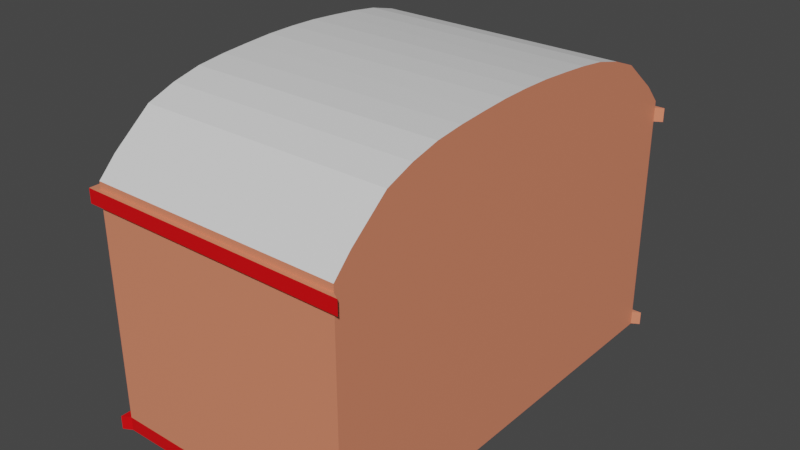 # Source: DualityConcert_Hall.blend  (saved by Blender 3.5.10; exported with 4.5.12 LTS)
import bpy
from mathutils import Matrix  # noqa: F401  (used for matrix-valued properties, if any)

bpy.ops.wm.read_factory_settings(use_empty=True)
scene = bpy.context.scene
scene.name = 'Scene'

# ---- collections
col_collection = bpy.data.collections.new('Collection'); scene.collection.children.link(col_collection)

# ---- materials (node trees are filled in below, after node groups)
mat_wall = bpy.data.materials.new('Wall')
mat_wall.alpha_threshold = 0.0
mat_wall.use_transparent_shadow = False
mat_wall.roughness = 0.5
mat_wall.line_color = (0.0, 0.0, 0.0, 1.0)
mat_beams = bpy.data.materials.new('Beams')
mat_beams.use_transparent_shadow = False
mat_front = bpy.data.materials.new('Front')
mat_front.use_transparent_shadow = False
mat_upperfront = bpy.data.materials.new('UpperFront')
mat_upperfront.use_transparent_shadow = False
mat_roof = bpy.data.materials.new('Roof')
mat_roof.use_transparent_shadow = False

# ---- material node trees
mat_wall.use_nodes = True; mat_wall.node_tree.nodes.clear()
_N = mat_wall.node_tree.nodes; _L = mat_wall.node_tree.links
n0 = _N.new('ShaderNodeOutputMaterial'); n0.name = 'Material Output'; n0.location = (300, 300)
n1 = _N.new('ShaderNodeBsdfPrincipled'); n1.name = 'Principled BSDF'; n1.location = (10, 300)
n1.distribution = 'GGX'
n1.subsurface_method = 'RANDOM_WALK_SKIN'
n1.inputs[0].default_value = (0.8, 0.2483, 0.1393, 1.0)
n1.inputs[3].default_value = 1.45
n1.inputs[27].default_value = (0.0, 0.0, 0.0, 1.0)
n1.inputs[28].default_value = 1.0
_L.new(n1.outputs[0], n0.inputs[0])
n0.is_active_output = True
mat_beams.use_nodes = True; mat_beams.node_tree.nodes.clear()
_N = mat_beams.node_tree.nodes; _L = mat_beams.node_tree.links
n0 = _N.new('ShaderNodeBsdfPrincipled'); n0.name = 'Principled BSDF'; n0.location = (10, 300)
n0.distribution = 'GGX'
n0.subsurface_method = 'RANDOM_WALK_SKIN'
n0.inputs[0].default_value = (0.8, 0.0, 0.002543, 1.0)
n0.inputs[3].default_value = 1.45
n0.inputs[27].default_value = (0.0, 0.0, 0.0, 1.0)
n0.inputs[28].default_value = 1.0
n1 = _N.new('ShaderNodeOutputMaterial'); n1.name = 'Material Output'; n1.location = (300, 300)
_L.new(n0.outputs[0], n1.inputs[0])
n1.is_active_output = True
mat_front.use_nodes = True; mat_front.node_tree.nodes.clear()
_N = mat_front.node_tree.nodes; _L = mat_front.node_tree.links
n0 = _N.new('ShaderNodeBsdfPrincipled'); n0.name = 'Principled BSDF'; n0.location = (10, 300)
n0.distribution = 'GGX'
n0.subsurface_method = 'RANDOM_WALK_SKIN'
n0.inputs[3].default_value = 1.45
n0.inputs[27].default_value = (0.0, 0.0, 0.0, 1.0)
n0.inputs[28].default_value = 1.0
n1 = _N.new('ShaderNodeOutputMaterial'); n1.name = 'Material Output'; n1.location = (300, 300)
_L.new(n0.outputs[0], n1.inputs[0])
n1.is_active_output = True
mat_upperfront.use_nodes = True; mat_upperfront.node_tree.nodes.clear()
_N = mat_upperfront.node_tree.nodes; _L = mat_upperfront.node_tree.links
n0 = _N.new('ShaderNodeBsdfPrincipled'); n0.name = 'Principled BSDF'; n0.location = (10, 300)
n0.distribution = 'GGX'
n0.subsurface_method = 'RANDOM_WALK_SKIN'
n0.inputs[0].default_value = (0.249, 0.8, 0.08554, 1.0)
n0.inputs[3].default_value = 1.45
n0.inputs[27].default_value = (0.0, 0.0, 0.0, 1.0)
n0.inputs[28].default_value = 1.0
n1 = _N.new('ShaderNodeOutputMaterial'); n1.name = 'Material Output'; n1.location = (300, 300)
_L.new(n0.outputs[0], n1.inputs[0])
n1.is_active_output = True
mat_roof.use_nodes = True; mat_roof.node_tree.nodes.clear()
_N = mat_roof.node_tree.nodes; _L = mat_roof.node_tree.links
n0 = _N.new('ShaderNodeBsdfPrincipled'); n0.name = 'Principled BSDF'; n0.location = (10, 300)
n0.distribution = 'GGX'
n0.subsurface_method = 'RANDOM_WALK_SKIN'
n0.inputs[3].default_value = 1.45
n0.inputs[27].default_value = (0.0, 0.0, 0.0, 1.0)
n0.inputs[28].default_value = 1.0
n1 = _N.new('ShaderNodeOutputMaterial'); n1.name = 'Material Output'; n1.location = (300, 300)
_L.new(n0.outputs[0], n1.inputs[0])
n1.is_active_output = True

# ---- world
world_world = bpy.data.worlds.new('World'); scene.world = world_world
world_world.use_nodes = True; world_world.node_tree.nodes.clear()
_N = world_world.node_tree.nodes; _L = world_world.node_tree.links
n0 = _N.new('ShaderNodeOutputWorld'); n0.name = 'World Output'; n0.location = (300, 300)
n1 = _N.new('ShaderNodeBackground'); n1.name = 'Background'; n1.location = (10, 300)
n1.inputs[0].default_value = (0.05088, 0.05088, 0.05088, 1.0)
_L.new(n1.outputs[0], n0.inputs[0])
n0.is_active_output = True
world_world.color = (0.05088, 0.05088, 0.05088)
world_world.use_sun_shadow = False
world_world.sun_shadow_jitter_overblur = 0.0

# ---- meshes
me_cube = bpy.data.meshes.new('Cube')
me_cube.from_pydata([(2.0, 3.5, 3.704), (2.0, 3.5, -0.06057), (2.0, -3.5, 3.704), (2.0, -3.5, -0.06057), (-2.0, 3.5, 3.704), (-2.0, 3.5, -0.06057), (-2.0, -3.5, 3.704), (-2.0, -3.5, -0.06057), (-2.0, 0.0, -0.06057), (2.0, 0.0, 3.704), (-2.0, 0.0, 3.704), (2.0, 0.0, -0.06057), (-2.0, 1.75, 3.704), (2.0, 1.75, -0.06057), (-2.0, 1.75, -0.06057), (2.0, 1.75, 3.704), (-2.0, -1.75, -0.06057), (2.0, -1.75, 3.704), (-2.0, -1.75, 3.704), (2.0, -1.75, -0.06057), (-2.0, 0.875, -0.06057), (2.0, 0.875, 3.704), (-2.0, 0.875, 3.704), (2.0, 0.875, -0.06057), (-2.0, -0.875, 3.704), (2.0, -0.875, -0.06057), (-2.0, -0.875, -0.06057), (2.0, -0.875, 3.704), (-2.0, -2.625, -0.06057), (2.0, -2.625, 3.704), (-2.0, -2.625, 3.704), (2.0, -2.625, -0.06057), (-2.0, 2.625, 3.704), (2.0, 2.625, -0.06057), (-2.0, 2.625, -0.06057), (2.0, 2.625, 3.704), (-2.0, 2.188, -0.06057), (2.0, 2.188, 3.704), (-2.0, 2.188, 3.704), (2.0, 2.188, -0.06057), (-2.0, 1.312, 3.704), (2.0, 1.312, -0.06057), (-2.0, 1.312, -0.06057), (2.0, 1.312, 3.704), (2.0, 3.5, 1.821), (-2.0, -3.5, 1.821), (2.0, -3.5, 1.821), (-2.0, 3.5, 1.821), (2.0, 0.0, 1.821), (-2.0, 0.0, 1.821), (2.0, 1.75, 1.821), (-2.0, 1.75, 1.821), (-2.0, -1.75, 1.821), (2.0, -1.75, 1.821), (-2.0, 0.875, 1.821), (2.0, 0.875, 1.821), (2.0, -0.875, 1.821), (-2.0, -0.875, 1.821), (-2.0, -2.625, 1.821), (2.0, -2.625, 1.821), (2.0, 2.625, 1.821), (-2.0, 2.625, 1.821), (-2.0, 2.188, 1.821), (2.0, 2.188, 1.821), (2.0, 1.312, 1.821), (-2.0, 1.312, 1.821), (-2.0, 0.4375, -0.06057), (2.0, 0.4375, 3.704), (-2.0, 0.4375, 3.704), (2.0, 0.4375, -0.06057), (-2.0, 0.4375, 1.821), (2.0, 0.4375, 1.821), (-2.0, -0.4375, 3.704), (2.0, -0.4375, -0.06057), (-2.0, -0.4375, -0.06057), (2.0, -0.4375, 3.704), (2.0, -0.4375, 1.821), (-2.0, -0.4375, 1.821), (-2.0, -1.312, -0.06057), (2.0, -1.312, 3.704), (-2.0, -1.312, 3.704), (2.0, -1.312, -0.06057), (-2.0, -1.312, 1.821), (2.0, -1.312, 1.821), (-2.0, -2.188, 3.704), (2.0, -2.188, -0.06057), (-2.0, -2.188, -0.06057), (2.0, -2.188, 3.704), (2.0, -2.188, 1.821), (-2.0, -2.188, 1.821), (-2.0, -3.5, 3.486), (2.0, 3.5, 3.486), (2.0, -3.5, 3.486), (-2.0, 3.5, 3.486), (2.0, 0.0, 3.486), (-2.0, 0.0, 3.486), (2.0, 1.75, 3.486), (-2.0, 1.75, 3.486), (-2.0, -1.75, 3.486), (2.0, -1.75, 3.486), (-2.0, 0.875, 3.486), (2.0, 0.875, 3.486), (2.0, -0.875, 3.486), (-2.0, -0.875, 3.486), (-2.0, -2.625, 3.486), (2.0, -2.625, 3.486), (2.0, 2.625, 3.486), (-2.0, 2.625, 3.486), (-2.0, 2.188, 3.486), (2.0, 2.188, 3.486), (2.0, 1.312, 3.486), (-2.0, 1.312, 3.486), (-2.0, 0.4375, 3.486), (2.0, 0.4375, 3.486), (2.0, -0.4375, 3.486), (-2.0, -0.4375, 3.486), (-2.0, -1.312, 3.486), (2.0, -1.312, 3.486), (2.0, -2.188, 3.486), (-2.0, -2.188, 3.486), (2.0, 3.5, 0.1564), (2.0, -3.5, 0.1564), (-2.0, 3.5, 0.1564), (2.0, 0.0, 0.1564), (-2.0, 0.0, 0.1564), (2.0, 1.75, 0.1564), (-2.0, 1.75, 0.1564), (-2.0, -1.75, 0.1564), (2.0, -1.75, 0.1564), (-2.0, 0.875, 0.1564), (2.0, 0.875, 0.1564), (2.0, -0.875, 0.1564), (-2.0, -0.875, 0.1564), (-2.0, -2.625, 0.1564), (2.0, -2.625, 0.1564), (2.0, 2.625, 0.1564), (-2.0, 2.625, 0.1564), (-2.0, 2.188, 0.1564), (2.0, 2.188, 0.1564), (2.0, 1.312, 0.1564), (-2.0, 1.312, 0.1564), (-2.0, -3.5, 0.1564), (2.0, 0.4375, 0.1564), (-2.0, 0.4375, 0.1564), (-2.0, -0.4375, 0.1564), (2.0, -0.4375, 0.1564), (2.0, -1.312, 0.1564), (-2.0, -1.312, 0.1564), (-2.0, -2.188, 0.1564), (2.0, -2.188, 0.1564), (-2.0, 3.337, 3.704), (2.0, 3.337, -0.06057), (-2.0, 3.337, -0.06057), (2.0, 3.337, 3.704), (2.0, 3.337, 1.821), (-2.0, 3.337, 1.821), (2.0, 3.337, 3.486), (-2.0, 3.337, 3.486), (-2.0, 3.337, 0.1564), (2.0, 3.337, 0.1564), (-2.0, -3.325, -0.06057), (2.0, -3.325, 3.704), (-2.0, -3.325, 3.704), (2.0, -3.325, -0.06057), (-2.0, -3.325, 1.821), (2.0, -3.325, 1.821), (-2.0, -3.325, 3.486), (2.0, -3.325, 3.486), (2.0, -3.325, 0.1564), (-2.0, -3.325, 0.1564), (2.0, -3.5, 3.81), (-2.0, -3.5, 3.81), (2.0, -3.218, 4.104), (-2.0, 3.23, 4.104), (-2.0, 3.5, 3.81), (2.0, 3.5, 3.81), (2.0, 0.4375, 4.99), (2.0, 0.0, 4.998), (-2.0, -0.4375, 4.99), (-2.0, 0.0, 4.998), (-2.0, 1.312, 4.927), (-2.0, 1.75, 4.872), (2.0, 2.188, 4.762), (2.0, 1.75, 4.872), (2.0, -1.312, 4.927), (2.0, -1.75, 4.872), (-2.0, -2.188, 4.762), (-2.0, -1.75, 4.872), (2.0, 1.312, 4.927), (2.0, 0.875, 4.962), (-2.0, 0.4375, 4.99), (-2.0, 0.875, 4.962), (-2.0, -1.312, 4.927), (-2.0, -0.875, 4.962), (2.0, -0.4375, 4.99), (2.0, -0.875, 4.962), (2.0, -2.188, 4.762), (2.0, -2.625, 4.596), (-2.0, -3.218, 4.104), (-2.0, -2.625, 4.596), (-2.0, 2.188, 4.762), (-2.0, 2.625, 4.596), (2.0, 3.23, 4.104), (2.0, 2.625, 4.596), (-2.134, -3.397, -0.06057), (-2.134, -3.575, -0.06057), (2.12, 3.571, -0.06057), (-2.134, 3.571, -0.06057), (2.12, 3.571, 0.1564), (-2.134, -3.575, 3.486), (-2.134, -3.575, 3.704), (-2.134, 3.571, 0.1564), (2.12, -3.575, 3.704), (-2.134, 3.404, 3.704), (-2.134, 3.571, 3.704), (2.12, 3.571, 3.704), (-2.134, -0.4488, 3.704), (-2.134, -0.002163, 3.704), (-2.134, 1.338, 3.704), (-2.134, 1.784, 3.704), (-2.134, 2.231, -0.06057), (-2.134, 1.784, -0.06057), (-2.134, 1.784, 0.1564), (-2.134, -1.342, -0.06057), (-2.134, -1.789, -0.06057), (-2.134, -2.235, 3.704), (-2.134, -1.789, 3.704), (-2.134, -1.789, 0.1564), (-2.134, 1.338, -0.06057), (-2.134, 0.8911, -0.06057), (-2.134, 0.4445, 3.704), (-2.134, 0.8911, 3.704), (-2.134, 0.8911, 0.1564), (-2.134, -1.342, 3.704), (-2.134, -0.8954, 3.704), (-2.134, -0.8954, 0.1564), (-2.134, -0.8954, -0.06057), (-2.134, -2.235, -0.06057), (-2.134, -2.682, -0.06057), (-2.134, -3.397, 3.704), (-2.134, -2.682, 3.704), (-2.134, -2.682, 0.1564), (-2.134, 2.231, 3.704), (-2.134, 2.678, 3.704), (-2.134, 3.404, -0.06057), (-2.134, 2.678, -0.06057), (-2.134, 2.678, 0.1564), (-2.134, 2.231, 0.1564), (-2.134, 1.338, 0.1564), (-2.134, -1.342, 0.1564), (-2.134, -2.235, 0.1564), (2.12, 3.571, 3.486), (2.12, -3.575, 3.486), (-2.134, 3.571, 3.486), (-2.134, -0.002163, 3.486), (-2.134, 1.784, 3.486), (-2.134, -1.789, 3.486), (-2.134, 0.8911, 3.486), (-2.134, -0.8954, 3.486), (-2.134, -2.682, 3.486), (-2.134, 2.678, 3.486), (-2.134, 2.231, 3.486), (-2.134, 1.338, 3.486), (-2.134, 0.4445, 3.486), (-2.134, -0.4488, 3.486), (-2.134, -1.342, 3.486), (-2.134, -2.235, 3.486), (-2.134, -3.397, 3.486), (-2.134, 3.404, 3.486), (-2.134, -3.575, 0.1564), (-2.134, 3.404, 0.1564), (-2.134, -3.397, 0.1564)], [], [(4, 150, 173, 174), (38, 32, 243, 242), (166, 90, 209, 267), (160, 163, 3, 7), (167, 161, 2, 92), (108, 97, 255, 261), (113, 67, 9, 94), (66, 69, 11, 8), (30, 84, 225, 240), (40, 22, 191, 180), (75, 9, 177, 194), (36, 39, 13, 14), (109, 37, 15, 96), (129, 140, 248, 232), (2, 6, 210, 212), (117, 79, 17, 99), (78, 81, 19, 16), (161, 29, 197, 172), (127, 147, 249, 227), (67, 21, 189, 176), (42, 41, 23, 20), (110, 43, 21, 101), (2, 161, 172, 170), (74, 73, 25, 26), (114, 75, 27, 102), (133, 148, 250, 241), (111, 100, 257, 262), (118, 87, 29, 105), (86, 85, 31, 28), (27, 75, 194, 195), (156, 153, 35, 106), (152, 151, 33, 34), (12, 40, 180, 181), (84, 18, 226, 225), (126, 137, 247, 222), (106, 35, 37, 109), (34, 33, 39, 36), (80, 18, 187, 192), (96, 15, 43, 110), (14, 13, 41, 42), (32, 38, 200, 201), (6, 162, 239, 210), (129, 54, 65, 140), (125, 50, 64, 139), (135, 60, 63, 138), (126, 51, 62, 137), (137, 62, 61, 136), (159, 154, 60, 135), (149, 88, 59, 134), (169, 164, 58, 133), (147, 82, 57, 132), (145, 76, 56, 131), (139, 64, 55, 130), (143, 70, 54, 129), (146, 83, 53, 128), (148, 89, 52, 127), (140, 65, 51, 126), (138, 63, 50, 125), (144, 77, 49, 124), (142, 71, 48, 123), (122, 47, 44, 120), (168, 165, 46, 121), (158, 155, 47, 122), (121, 46, 45, 141), (130, 55, 71, 142), (124, 49, 70, 143), (112, 95, 254, 263), (87, 17, 185, 196), (20, 23, 69, 66), (101, 21, 67, 113), (132, 57, 77, 144), (123, 48, 76, 145), (94, 9, 75, 114), (8, 11, 73, 74), (6, 2, 170, 171), (137, 136, 246, 247), (131, 56, 83, 146), (127, 52, 82, 147), (120, 1, 206, 208), (72, 24, 193, 178), (26, 25, 81, 78), (102, 27, 79, 117), (133, 58, 89, 148), (128, 53, 88, 149), (79, 27, 195, 184), (16, 19, 85, 86), (99, 17, 87, 118), (78, 16, 224, 223), (58, 104, 119, 89), (53, 99, 118, 88), (56, 102, 117, 83), (52, 98, 116, 82), (57, 103, 115, 77), (48, 94, 114, 76), (55, 101, 113, 71), (49, 95, 112, 70), (54, 100, 111, 65), (50, 96, 110, 64), (60, 106, 109, 63), (51, 97, 108, 62), (62, 108, 107, 61), (154, 156, 106, 60), (88, 118, 105, 59), (164, 166, 104, 58), (82, 116, 103, 57), (76, 114, 102, 56), (64, 110, 101, 55), (70, 112, 100, 54), (83, 117, 99, 53), (89, 119, 98, 52), (65, 111, 97, 51), (63, 109, 96, 50), (77, 115, 95, 49), (71, 113, 94, 48), (47, 93, 91, 44), (165, 167, 92, 46), (155, 157, 93, 47), (46, 92, 90, 45), (19, 128, 149, 85), (162, 30, 240, 239), (28, 160, 204, 238), (25, 131, 146, 81), (11, 123, 145, 73), (26, 132, 144, 74), (8, 124, 143, 66), (23, 130, 142, 69), (3, 121, 141, 7), (1, 5, 207, 206), (163, 168, 121, 3), (115, 103, 258, 264), (69, 142, 123, 11), (74, 144, 124, 8), (39, 138, 125, 13), (160, 7, 205, 204), (169, 133, 241, 271), (81, 146, 128, 19), (66, 143, 129, 20), (41, 139, 130, 23), (73, 145, 131, 25), (86, 28, 238, 237), (116, 98, 256, 265), (85, 149, 134, 31), (151, 159, 135, 33), (14, 42, 228, 221), (90, 92, 252, 209), (33, 135, 138, 39), (13, 125, 139, 41), (10, 68, 230, 217), (1, 120, 159, 151), (147, 132, 235, 249), (61, 107, 157, 155), (44, 91, 156, 154), (136, 61, 155, 158), (120, 44, 154, 159), (153, 0, 175, 202), (5, 1, 151, 152), (91, 0, 153, 156), (132, 26, 236, 235), (93, 157, 268, 253), (31, 134, 168, 163), (59, 105, 167, 165), (45, 90, 166, 164), (134, 59, 165, 168), (141, 45, 164, 169), (22, 40, 218, 231), (105, 29, 161, 167), (28, 31, 163, 160), (24, 80, 192, 193), (172, 198, 171, 170), (176, 190, 179, 177), (182, 200, 181, 183), (184, 192, 187, 185), (188, 180, 191, 189), (194, 178, 193, 195), (196, 186, 199, 197), (202, 173, 201, 203), (203, 201, 200, 182), (183, 181, 180, 188), (189, 191, 190, 176), (177, 179, 178, 194), (195, 193, 192, 184), (185, 187, 186, 196), (175, 174, 173, 202), (197, 199, 198, 172), (68, 10, 179, 190), (35, 153, 202, 203), (15, 37, 182, 183), (162, 6, 171, 198), (0, 4, 174, 175), (21, 43, 188, 189), (22, 68, 190, 191), (43, 15, 183, 188), (29, 87, 196, 197), (9, 67, 176, 177), (30, 162, 198, 199), (10, 72, 178, 179), (150, 32, 201, 173), (37, 35, 203, 182), (17, 79, 184, 185), (38, 12, 181, 200), (84, 30, 199, 186), (18, 84, 186, 187), (252, 212, 210, 209), (268, 213, 214, 253), (253, 214, 215, 251), (264, 216, 217, 254), (262, 218, 219, 255), (266, 225, 226, 256), (263, 230, 231, 257), (265, 233, 234, 258), (267, 239, 240, 259), (261, 242, 243, 260), (255, 219, 242, 261), (257, 231, 218, 262), (254, 217, 230, 263), (258, 234, 216, 264), (256, 226, 233, 265), (259, 240, 225, 266), (238, 241, 250, 237), (224, 227, 249, 223), (244, 270, 211, 207), (207, 211, 208, 206), (228, 248, 222, 221), (237, 250, 227, 224), (223, 249, 235, 236), (204, 271, 241, 238), (220, 247, 246, 245), (221, 222, 247, 220), (229, 232, 248, 228), (245, 246, 270, 244), (260, 243, 213, 268), (205, 269, 271, 204), (209, 210, 239, 267), (32, 150, 213, 243), (107, 108, 261, 260), (16, 86, 237, 224), (150, 4, 214, 213), (24, 72, 216, 234), (152, 34, 245, 244), (5, 152, 244, 207), (42, 20, 229, 228), (4, 0, 215, 214), (141, 169, 271, 269), (104, 166, 267, 259), (68, 22, 231, 230), (103, 116, 265, 258), (158, 122, 211, 270), (20, 129, 232, 229), (72, 10, 217, 216), (157, 107, 260, 268), (122, 120, 208, 211), (100, 112, 263, 257), (34, 36, 220, 245), (136, 158, 270, 246), (98, 119, 266, 256), (12, 38, 242, 219), (80, 24, 234, 233), (97, 111, 262, 255), (140, 126, 222, 248), (0, 91, 251, 215), (148, 127, 227, 250), (40, 12, 219, 218), (95, 115, 264, 254), (92, 2, 212, 252), (26, 78, 223, 236), (7, 141, 269, 205), (36, 14, 221, 220), (91, 93, 253, 251), (119, 104, 259, 266), (18, 80, 233, 226)])
me_cube.polygons.foreach_set('material_index', [3, 0, 0, 0, 0, 0, 0, 0, 0, 3, 0, 0, 0, 1, 0, 0, 0, 0, 1, 0, 0, 0, 0, 0, 0, 1, 0, 0, 0, 0, 0, 0, 3, 0, 1, 0, 0, 3, 0, 0, 3, 0, 2, 0, 0, 2, 2, 0, 0, 2, 2, 0, 0, 2, 0, 2, 2, 0, 2, 0, 0, 0, 1, 0, 0, 2, 0, 0, 0, 0, 2, 0, 0, 0, 0, 1, 0, 2, 0, 3, 0, 0, 2, 0, 0, 0, 0, 0, 2, 0, 0, 2, 2, 0, 0, 2, 2, 0, 0, 2, 2, 0, 0, 2, 2, 0, 0, 2, 0, 2, 2, 0, 2, 0, 0, 0, 1, 0, 0, 0, 0, 0, 0, 2, 2, 0, 1, 0, 0, 0, 0, 2, 0, 0, 1, 0, 2, 0, 0, 0, 0, 0, 0, 0, 0, 0, 0, 0, 0, 1, 2, 0, 2, 0, 0, 0, 0, 1, 0, 0, 0, 1, 0, 1, 0, 0, 0, 3, 4, 4, 4, 4, 4, 4, 4, 4, 4, 4, 4, 4, 4, 4, 4, 4, 3, 0, 0, 3, 0, 0, 3, 0, 0, 0, 3, 3, 3, 0, 0, 3, 3, 3, 1, 1, 1, 1, 1, 1, 1, 1, 1, 1, 1, 1, 1, 1, 1, 1, 1, 1, 1, 1, 1, 1, 1, 1, 1, 1, 1, 1, 1, 1, 1, 0, 0, 0, 0, 0, 0, 0, 0, 0, 1, 0, 0, 0, 1, 1, 0, 0, 0, 0, 0, 1, 0, 0, 0, 0, 1, 0, 1, 0, 0, 0, 0, 1, 0, 0, 0, 0])
_uv = me_cube.uv_layers.new(name='UVMap')
_uv.uv.foreach_set('vector', [0.1849, 4.298e-05, 0.1849, 0.02339, 0.1277, 0.03866, 0.1697, 4.298e-05, 0.9286, 0.3993, 0.9286, 0.4296, 0.9194, 0.4333, 0.9194, 0.4023, 0.9191, 0.4778, 0.9191, 0.4899, 0.9099, 0.4951, 0.9099, 0.4828, 0.5381, 0.9849, 0.6438, 0.7327, 0.6544, 0.7378, 0.5491, 0.9895, 0.7777, 0.4856, 0.7741, 0.4685, 0.7895, 0.4604, 0.7987, 0.4841, 0.9191, 0.09594, 0.9191, 0.1262, 0.9099, 0.1239, 0.9099, 0.09293, 0.5425, 0.3901, 0.551, 0.3791, 0.573, 0.3955, 0.5652, 0.4068, 0.2961, 0.8904, 0.399, 0.6109, 0.4297, 0.6261, 0.3251, 0.9007, 0.9286, 0.06593, 0.9286, 0.09624, 0.9194, 0.09293, 0.9194, 0.06199, 0.1849, 0.3125, 0.1849, 0.375, 0.005105, 0.375, 0.01015, 0.3125, 0.5958, 0.4106, 0.573, 0.3955, 0.6168, 0.3336, 0.6361, 0.3474, 0.1768, 0.8537, 0.2657, 0.5456, 0.3011, 0.5625, 0.2071, 0.8621, 0.4584, 0.3084, 0.4708, 0.2995, 0.489, 0.3223, 0.4781, 0.332, 0.01856, 0.4837, 0.06953, 0.4762, 0.07381, 0.4948, 0.02707, 0.4961, 0.7895, 0.4604, 0.6247, 0.09201, 0.6261, 0.07665, 0.8021, 0.4662, 0.6372, 0.4496, 0.6433, 0.4373, 0.6684, 0.4489, 0.6628, 0.4618, 0.4103, 0.933, 0.5177, 0.6697, 0.5461, 0.6837, 0.4383, 0.9442, 0.7741, 0.4685, 0.7228, 0.4667, 0.7326, 0.4157, 0.7613, 0.4444, 0.5267, 0.04987, 0.4639, 0.04929, 0.4693, 0.02978, 0.5323, 0.03087, 0.551, 0.3791, 0.5295, 0.3617, 0.5782, 0.3059, 0.5975, 0.3198, 0.2372, 0.8712, 0.3349, 0.5792, 0.3675, 0.5953, 0.2669, 0.8805, 0.4988, 0.3531, 0.5088, 0.3428, 0.5295, 0.3617, 0.5204, 0.3724, 0.7895, 0.4604, 0.7741, 0.4685, 0.7613, 0.4444, 0.7796, 0.4563, 0.3537, 0.9112, 0.4596, 0.641, 0.4889, 0.6555, 0.3821, 0.922, 0.5885, 0.4222, 0.5958, 0.4106, 0.6192, 0.4244, 0.6125, 0.4364, 0.6509, 0.04991, 0.5888, 0.0499, 0.5956, 0.03093, 0.6589, 0.03093, 0.9191, 0.1566, 0.9191, 0.1869, 0.9099, 0.1857, 0.9099, 0.1548, 0.6899, 0.4727, 0.6946, 0.4589, 0.7228, 0.4667, 0.7199, 0.482, 0.4662, 0.9554, 0.5739, 0.6975, 0.6013, 0.711, 0.494, 0.9668, 0.6192, 0.4244, 0.5958, 0.4106, 0.6361, 0.3474, 0.6554, 0.361, 0.4249, 0.2233, 0.4405, 0.2241, 0.4549, 0.2738, 0.4404, 0.2806, 0.09665, 0.8358, 0.1626, 0.5025, 0.2284, 0.5289, 0.1461, 0.846, 0.1849, 0.25, 0.1849, 0.3125, 0.01015, 0.3125, 0.01799, 0.25, 0.9286, 0.09624, 0.9286, 0.1265, 0.9194, 0.1239, 0.9194, 0.09293, 0.1317, 0.4758, 0.1941, 0.4758, 0.2004, 0.4949, 0.1366, 0.4948, 0.4404, 0.2806, 0.4549, 0.2738, 0.4708, 0.2995, 0.4584, 0.3084, 0.1461, 0.846, 0.2284, 0.5289, 0.2657, 0.5456, 0.1768, 0.8537, 0.1849, 0.6875, 0.1849, 0.75, 0.018, 0.75, 0.01015, 0.6875, 0.4781, 0.332, 0.489, 0.3223, 0.5088, 0.3428, 0.4988, 0.3531, 0.2071, 0.8621, 0.3011, 0.5625, 0.3349, 0.5792, 0.2372, 0.8712, 0.1849, 0.125, 0.1849, 0.1875, 0.03374, 0.1875, 0.05741, 0.125, 0.9286, 0.005322, 0.9286, 0.01744, 0.9194, 0.01249, 0.9194, 0.0001113, 0.03264, 0.6305, 0.2826, 0.6305, 0.2826, 0.6961, 0.03264, 0.6961, 0.3096, 0.5455, 0.3882, 0.4241, 0.4169, 0.446, 0.3432, 0.5628, 0.2367, 0.5094, 0.3279, 0.3735, 0.3586, 0.4001, 0.2744, 0.5276, 0.03264, 0.7618, 0.2826, 0.7618, 0.2826, 0.8275, 0.03264, 0.8275, 0.03264, 0.8275, 0.2826, 0.8275, 0.2826, 0.8931, 0.03264, 0.8931, 0.1676, 0.4831, 0.2738, 0.3233, 0.3279, 0.3735, 0.2367, 0.5094, 0.5808, 0.6838, 0.6383, 0.5795, 0.6667, 0.5944, 0.6081, 0.6977, 0.03264, 7.3e-05, 0.2826, 7.297e-05, 0.2826, 0.1051, 0.03264, 0.1051, 0.03264, 0.3021, 0.2826, 0.3021, 0.2826, 0.3678, 0.03264, 0.3678, 0.467, 0.6264, 0.5279, 0.5187, 0.5552, 0.5346, 0.4961, 0.6411, 0.3432, 0.5628, 0.4169, 0.446, 0.4451, 0.4661, 0.3755, 0.5795, 0.03264, 0.5648, 0.2826, 0.5648, 0.2826, 0.6305, 0.03264, 0.6305, 0.5248, 0.6556, 0.5826, 0.5498, 0.6103, 0.5647, 0.553, 0.6698, 0.03264, 0.1708, 0.2826, 0.1708, 0.2826, 0.2365, 0.03264, 0.2365, 0.03264, 0.6961, 0.2826, 0.6961, 0.2826, 0.7618, 0.03264, 0.7618, 0.2744, 0.5276, 0.3586, 0.4001, 0.3882, 0.4241, 0.3096, 0.5455, 0.03264, 0.4335, 0.2826, 0.4335, 0.2826, 0.4991, 0.03264, 0.4991, 0.4068, 0.5956, 0.4728, 0.4848, 0.5004, 0.5023, 0.4372, 0.6112, 0.01149, 0.08838, 0.03416, 0.07473, 0.262, 0.3121, 0.15, 0.4791, 0.6505, 0.7195, 0.7133, 0.6206, 0.7251, 0.6274, 0.6609, 0.7252, 0.3583, 0.4758, 0.3583, 0.2379, 0.3816, 0.2379, 0.3816, 0.4758, 0.6609, 0.7252, 0.7251, 0.6274, 0.8555, 0.8292, 0.7848, 0.8814, 0.3755, 0.5795, 0.4451, 0.4661, 0.4728, 0.4848, 0.4068, 0.5956, 0.03264, 0.4991, 0.2826, 0.4991, 0.2826, 0.5648, 0.03264, 0.5648, 0.9191, 0.2172, 0.9191, 0.2475, 0.9099, 0.2476, 0.9099, 0.2167, 0.6946, 0.4589, 0.6684, 0.4489, 0.6941, 0.3873, 0.7132, 0.401, 0.2669, 0.8805, 0.3675, 0.5953, 0.399, 0.6109, 0.2961, 0.8904, 0.5204, 0.3724, 0.5295, 0.3617, 0.551, 0.3791, 0.5425, 0.3901, 0.03264, 0.3678, 0.2826, 0.3678, 0.2826, 0.4335, 0.03264, 0.4335, 0.4372, 0.6112, 0.5004, 0.5023, 0.5279, 0.5187, 0.467, 0.6264, 0.5652, 0.4068, 0.573, 0.3955, 0.5958, 0.4106, 0.5885, 0.4222, 0.3251, 0.9007, 0.4297, 0.6261, 0.4596, 0.641, 0.3537, 0.9112, 0.6247, 0.09201, 0.7895, 0.4604, 0.7796, 0.4563, 0.618, 0.09503, 0.1941, 0.4758, 0.2566, 0.4758, 0.2641, 0.4949, 0.2004, 0.4949, 0.4961, 0.6411, 0.5552, 0.5346, 0.5826, 0.5498, 0.5248, 0.6556, 0.03264, 0.2365, 0.2826, 0.2365, 0.2826, 0.3021, 0.03264, 0.3021, 0.15, 0.4791, 0.1489, 0.4993, 0.1435, 0.4915, 0.1442, 0.4887, 0.1849, 0.5625, 0.1849, 0.625, 0.005105, 0.625, 0.00108, 0.5625, 0.3821, 0.922, 0.4889, 0.6555, 0.5177, 0.6697, 0.4103, 0.933, 0.6125, 0.4364, 0.6192, 0.4244, 0.6433, 0.4373, 0.6372, 0.4496, 0.03264, 0.1051, 0.2826, 0.1051, 0.2826, 0.1708, 0.03264, 0.1708, 0.553, 0.6698, 0.6103, 0.5647, 0.6383, 0.5795, 0.5808, 0.6838, 0.6433, 0.4373, 0.6192, 0.4244, 0.6554, 0.361, 0.6748, 0.3743, 0.4383, 0.9442, 0.5461, 0.6837, 0.5739, 0.6975, 0.4662, 0.9554, 0.6628, 0.4618, 0.6684, 0.4489, 0.6946, 0.4589, 0.6899, 0.4727, 0.4103, 0.933, 0.4383, 0.9442, 0.4374, 0.9537, 0.4088, 0.9424, 0.2826, 0.1051, 0.5323, 0.1051, 0.5323, 0.1708, 0.2826, 0.1708, 0.6103, 0.5647, 0.6628, 0.4618, 0.6899, 0.4727, 0.6383, 0.5795, 0.5552, 0.5346, 0.6125, 0.4364, 0.6372, 0.4496, 0.5826, 0.5498, 0.2826, 0.2365, 0.5323, 0.2365, 0.5323, 0.3021, 0.2826, 0.3021, 0.2826, 0.3678, 0.5323, 0.3678, 0.5323, 0.4335, 0.2826, 0.4335, 0.5004, 0.5023, 0.5652, 0.4068, 0.5885, 0.4222, 0.5279, 0.5187, 0.4451, 0.4661, 0.5204, 0.3724, 0.5425, 0.3901, 0.4728, 0.4848, 0.2826, 0.4991, 0.5323, 0.4991, 0.5323, 0.5648, 0.2826, 0.5648, 0.2826, 0.6305, 0.5323, 0.6305, 0.5323, 0.6961, 0.2826, 0.6961, 0.3882, 0.4241, 0.4781, 0.332, 0.4988, 0.3531, 0.4169, 0.446, 0.3279, 0.3735, 0.4404, 0.2806, 0.4584, 0.3084, 0.3586, 0.4001, 0.2826, 0.7618, 0.5323, 0.7618, 0.5323, 0.8275, 0.2826, 0.8275, 0.2826, 0.8275, 0.5323, 0.8275, 0.5323, 0.8931, 0.2826, 0.8931, 0.2738, 0.3233, 0.4249, 0.2233, 0.4404, 0.2806, 0.3279, 0.3735, 0.6383, 0.5795, 0.6899, 0.4727, 0.7199, 0.482, 0.6667, 0.5944, 0.2826, 7.297e-05, 0.5323, 7.297e-05, 0.5323, 0.1051, 0.2826, 0.1051, 0.2826, 0.3021, 0.5323, 0.3021, 0.5323, 0.3678, 0.2826, 0.3678, 0.5279, 0.5187, 0.5885, 0.4222, 0.6125, 0.4364, 0.5552, 0.5346, 0.4169, 0.446, 0.4988, 0.3531, 0.5204, 0.3724, 0.4451, 0.4661, 0.2826, 0.5648, 0.5323, 0.5648, 0.5323, 0.6305, 0.2826, 0.6305, 0.5826, 0.5498, 0.6372, 0.4496, 0.6628, 0.4618, 0.6103, 0.5647, 0.2826, 0.1708, 0.5323, 0.1708, 0.5323, 0.2365, 0.2826, 0.2365, 0.2826, 0.6961, 0.5323, 0.6961, 0.5323, 0.7618, 0.2826, 0.7618, 0.3586, 0.4001, 0.4584, 0.3084, 0.4781, 0.332, 0.3882, 0.4241, 0.2826, 0.4335, 0.5323, 0.4335, 0.5323, 0.4991, 0.2826, 0.4991, 0.4728, 0.4848, 0.5425, 0.3901, 0.5652, 0.4068, 0.5004, 0.5023, 0.03416, 0.07473, 0.08228, 0.01255, 0.4252, 0.2057, 0.262, 0.3121, 0.7133, 0.6206, 0.7777, 0.4856, 0.7987, 0.4841, 0.7251, 0.6274, 0.3583, 0.2379, 0.3583, 0.0001618, 0.3817, 0.0001644, 0.3816, 0.2379, 0.7251, 0.6274, 0.7987, 0.4841, 0.9003, 0.8078, 0.8555, 0.8292, 0.5461, 0.6837, 0.553, 0.6698, 0.5808, 0.6838, 0.5739, 0.6975, 0.9286, 0.01744, 0.9286, 0.06593, 0.9194, 0.06199, 0.9194, 0.01249, 0.494, 0.9668, 0.5381, 0.9849, 0.5391, 0.9952, 0.4941, 0.9767, 0.4889, 0.6555, 0.4961, 0.6411, 0.5248, 0.6556, 0.5177, 0.6697, 0.4297, 0.6261, 0.4372, 0.6112, 0.467, 0.6264, 0.4596, 0.641, 7.3e-05, 0.3678, 0.03264, 0.3678, 0.03264, 0.4335, 7.3e-05, 0.4335, 7.293e-05, 0.4991, 0.03264, 0.4991, 0.03264, 0.5648, 7.293e-05, 0.5648, 0.3675, 0.5953, 0.3755, 0.5795, 0.4068, 0.5956, 0.399, 0.6109, 0.9394, 0.5812, 0.909, 0.5812, 0.909, 0.02164, 0.9394, 0.02164, 0.1489, 0.4993, 0.0851, 0.8333, 0.0777, 0.8422, 0.1435, 0.4915, 0.6438, 0.7327, 0.6505, 0.7195, 0.6609, 0.7252, 0.6544, 0.7378, 0.9191, 0.2778, 0.9191, 0.3081, 0.9099, 0.3095, 0.9099, 0.2786, 0.399, 0.6109, 0.4068, 0.5956, 0.4372, 0.6112, 0.4297, 0.6261, 7.3e-05, 0.4335, 0.03264, 0.4335, 0.03264, 0.4991, 7.293e-05, 0.4991, 0.2657, 0.5456, 0.2744, 0.5276, 0.3096, 0.5455, 0.3011, 0.5625, 0.5381, 0.9849, 0.5491, 0.9895, 0.5503, 0.9999, 0.5391, 0.9952, 0.7501, 0.04991, 0.6509, 0.04991, 0.6589, 0.03093, 0.7603, 0.03093, 0.5177, 0.6697, 0.5248, 0.6556, 0.553, 0.6698, 0.5461, 0.6837, 7.293e-05, 0.5648, 0.03264, 0.5648, 0.03264, 0.6305, 7.293e-05, 0.6305, 0.3349, 0.5792, 0.3432, 0.5628, 0.3755, 0.5795, 0.3675, 0.5953, 0.4596, 0.641, 0.467, 0.6264, 0.4961, 0.6411, 0.4889, 0.6555, 0.4662, 0.9554, 0.494, 0.9668, 0.4941, 0.9767, 0.4658, 0.9652, 0.9191, 0.3384, 0.9191, 0.3687, 0.9099, 0.3714, 0.9099, 0.3404, 0.5739, 0.6975, 0.5808, 0.6838, 0.6081, 0.6977, 0.6013, 0.711, 0.1626, 0.5025, 0.1676, 0.4831, 0.2367, 0.5094, 0.2284, 0.5289, 0.2071, 0.8621, 0.2372, 0.8712, 0.2327, 0.8798, 0.2021, 0.8707, 0.9003, 0.8078, 0.7987, 0.4841, 0.8035, 0.4753, 0.9096, 0.8166, 0.2284, 0.5289, 0.2367, 0.5094, 0.2744, 0.5276, 0.2657, 0.5456, 0.3011, 0.5625, 0.3096, 0.5455, 0.3432, 0.5628, 0.3349, 0.5792, 0.9286, 0.2478, 0.9286, 0.2781, 0.9194, 0.2786, 0.9194, 0.2476, 0.1489, 0.4993, 0.15, 0.4791, 0.1676, 0.4831, 0.1626, 0.5025, 0.4639, 0.04929, 0.4072, 0.04046, 0.4199, 0.02803, 0.4693, 0.02978, 0.2826, 0.8931, 0.5323, 0.8931, 0.5323, 0.9999, 0.2826, 0.9999, 0.262, 0.3121, 0.4252, 0.2057, 0.4249, 0.2233, 0.2738, 0.3233, 0.03264, 0.8931, 0.2826, 0.8931, 0.2826, 0.9999, 0.03264, 0.9999, 0.15, 0.4791, 0.262, 0.3121, 0.2738, 0.3233, 0.1676, 0.4831, 0.4405, 0.2241, 0.4456, 0.21, 0.4503, 0.2174, 0.4659, 0.2309, 0.0851, 0.8333, 0.1489, 0.4993, 0.1626, 0.5025, 0.09665, 0.8358, 0.4252, 0.2057, 0.4456, 0.21, 0.4405, 0.2241, 0.4249, 0.2233, 0.9288, 0.01514, 0.9288, 0.0001113, 0.9382, 0.0001113, 0.9382, 0.01514, 0.9191, 0.005022, 0.9191, 0.01634, 0.9099, 0.01167, 0.9099, 0.0001113, 0.6013, 0.711, 0.6081, 0.6977, 0.6505, 0.7195, 0.6438, 0.7327, 0.6667, 0.5944, 0.7199, 0.482, 0.7777, 0.4856, 0.7133, 0.6206, 0.7749, 0.286, 0.7749, 0.5219, 0.7501, 0.5219, 0.7501, 0.286, 0.6081, 0.6977, 0.6667, 0.5944, 0.7133, 0.6206, 0.6505, 0.7195, 0.7749, 0.04991, 0.7749, 0.286, 0.7501, 0.286, 0.7501, 0.04991, 0.9286, 0.3084, 0.9286, 0.3387, 0.9194, 0.3404, 0.9194, 0.3095, 0.7199, 0.482, 0.7228, 0.4667, 0.7741, 0.4685, 0.7777, 0.4856, 0.494, 0.9668, 0.6013, 0.711, 0.6438, 0.7327, 0.5381, 0.9849, 0.1849, 0.625, 0.1849, 0.6875, 0.01015, 0.6875, 0.005105, 0.625, 0.519, 0.05298, 7.204e-05, 0.05298, 7.207e-05, 7.206e-05, 0.519, 7.202e-05, 0.519, 0.5567, 7.204e-05, 0.5567, 7.206e-05, 0.4999, 0.519, 0.4999, 0.519, 0.7862, 7.204e-05, 0.7862, 7.206e-05, 0.7277, 0.519, 0.7277, 0.519, 0.3294, 7.207e-05, 0.3294, 7.207e-05, 0.2721, 0.519, 0.2721, 0.519, 0.6705, 7.204e-05, 0.6705, 7.206e-05, 0.6136, 0.519, 0.6136, 0.519, 0.4432, 7.207e-05, 0.4432, 7.207e-05, 0.3863, 0.519, 0.3863, 0.519, 0.2136, 7.207e-05, 0.2136, 7.207e-05, 0.1529, 0.519, 0.1529, 0.519, 0.948, 7.204e-05, 0.948, 7.204e-05, 0.8469, 0.519, 0.8469, 0.519, 0.8469, 7.204e-05, 0.8469, 7.204e-05, 0.7862, 0.519, 0.7862, 0.519, 0.7277, 7.206e-05, 0.7277, 7.204e-05, 0.6705, 0.519, 0.6705, 0.519, 0.6136, 7.206e-05, 0.6136, 7.204e-05, 0.5567, 0.519, 0.5567, 0.519, 0.4999, 7.206e-05, 0.4999, 7.207e-05, 0.4432, 0.519, 0.4432, 0.519, 0.3863, 7.207e-05, 0.3863, 7.207e-05, 0.3294, 0.519, 0.3294, 0.519, 0.2721, 7.207e-05, 0.2721, 7.207e-05, 0.2136, 0.519, 0.2136, 0.519, 0.9999, 7.207e-05, 0.9999, 7.204e-05, 0.948, 0.519, 0.948, 0.519, 0.1529, 7.207e-05, 0.1529, 7.204e-05, 0.05298, 0.519, 0.05298, 0.1849, 0.4375, 0.1849, 0.5, 4.298e-05, 0.5, 0.00108, 0.4375, 0.4549, 0.2738, 0.4405, 0.2241, 0.4659, 0.2309, 0.5013, 0.2495, 0.489, 0.3223, 0.4708, 0.2995, 0.5213, 0.2634, 0.5406, 0.2774, 0.1849, 0.975, 0.1849, 1.0, 0.1697, 1.0, 0.1277, 0.9597, 0.4456, 0.21, 0.6059, 0.2945, 0.6037, 0.2986, 0.4503, 0.2174, 0.5295, 0.3617, 0.5088, 0.3428, 0.5593, 0.2917, 0.5782, 0.3059, 0.1849, 0.375, 0.1849, 0.4375, 0.00108, 0.4375, 0.005105, 0.375, 0.5088, 0.3428, 0.489, 0.3223, 0.5406, 0.2774, 0.5593, 0.2917, 0.7228, 0.4667, 0.6946, 0.4589, 0.7132, 0.401, 0.7326, 0.4157, 0.573, 0.3955, 0.551, 0.3791, 0.5975, 0.3198, 0.6168, 0.3336, 0.1849, 0.875, 0.1849, 0.975, 0.1277, 0.9597, 0.05741, 0.875, 0.1849, 0.5, 0.1849, 0.5625, 0.00108, 0.5625, 4.298e-05, 0.5, 0.1849, 0.02339, 0.1849, 0.125, 0.05741, 0.125, 0.1277, 0.03866, 0.4708, 0.2995, 0.4549, 0.2738, 0.5013, 0.2495, 0.5213, 0.2634, 0.6684, 0.4489, 0.6433, 0.4373, 0.6748, 0.3743, 0.6941, 0.3873, 0.1849, 0.1875, 0.1849, 0.25, 0.01799, 0.25, 0.03374, 0.1875, 0.1849, 0.8125, 0.1849, 0.875, 0.05741, 0.875, 0.03374, 0.8125, 0.1849, 0.75, 0.1849, 0.8125, 0.03374, 0.8125, 0.018, 0.75, 0.8167, 0.0001618, 0.8472, 0.0001618, 0.8472, 0.5953, 0.8167, 0.5953, 0.7859, 0.9765, 0.8164, 0.9765, 0.8164, 0.9998, 0.7859, 0.9998, 0.878, 0.5953, 0.8476, 0.5953, 0.8476, 0.0001618, 0.878, 0.0001618, 0.7859, 0.4375, 0.8164, 0.4375, 0.8164, 0.5, 0.7859, 0.5, 0.7859, 0.6874, 0.8164, 0.6874, 0.8164, 0.7499, 0.7859, 0.7499, 0.7859, 0.1876, 0.8164, 0.1876, 0.8164, 0.2501, 0.7859, 0.2501, 0.7859, 0.5625, 0.8164, 0.5625, 0.8164, 0.625, 0.7859, 0.625, 0.7859, 0.3126, 0.8164, 0.3126, 0.8164, 0.375, 0.7859, 0.375, 0.7859, 0.02515, 0.8164, 0.02515, 0.8164, 0.1251, 0.7859, 0.1251, 0.7859, 0.8124, 0.8164, 0.8124, 0.8164, 0.8749, 0.7859, 0.8749, 0.7859, 0.7499, 0.8164, 0.7499, 0.8164, 0.8124, 0.7859, 0.8124, 0.7859, 0.625, 0.8164, 0.625, 0.8164, 0.6874, 0.7859, 0.6874, 0.7859, 0.5, 0.8164, 0.5, 0.8164, 0.5625, 0.7859, 0.5625, 0.7859, 0.375, 0.8164, 0.375, 0.8164, 0.4375, 0.7859, 0.4375, 0.7859, 0.2501, 0.8164, 0.2501, 0.8164, 0.3126, 0.7859, 0.3126, 0.7859, 0.1251, 0.8164, 0.1251, 0.8164, 0.1876, 0.7859, 0.1876, 0.6589, 0.0001619, 0.6589, 0.03093, 0.5956, 0.03093, 0.5956, 0.0001628, 0.5323, 0.0001778, 0.5323, 0.03087, 0.4693, 0.02978, 0.4691, 0.0003985, 0.3679, 0.5259, 0.3679, 0.4949, 0.3917, 0.4949, 0.3917, 0.5259, 0.8784, 0.0001618, 0.9087, 0.0001618, 0.9087, 0.5953, 0.8784, 0.5953, 0.07264, 0.5254, 0.07381, 0.4948, 0.1366, 0.4948, 0.1366, 0.5258, 0.5956, 0.0001628, 0.5956, 0.03093, 0.5323, 0.03087, 0.5323, 0.0001778, 0.4691, 0.0003985, 0.4693, 0.02978, 0.4199, 0.02803, 0.4097, 0.002708, 0.7603, 0.0001618, 0.7603, 0.03093, 0.6589, 0.03093, 0.6589, 0.0001619, 0.2004, 0.5259, 0.2004, 0.4949, 0.2641, 0.4949, 0.2642, 0.5259, 0.1366, 0.5258, 0.1366, 0.4948, 0.2004, 0.4949, 0.2004, 0.5259, 0.01658, 0.5174, 0.02707, 0.4961, 0.07381, 0.4948, 0.07264, 0.5254, 0.2642, 0.5259, 0.2641, 0.4949, 0.3679, 0.4949, 0.3679, 0.5259, 0.7859, 0.8749, 0.8164, 0.8749, 0.8164, 0.9765, 0.7859, 0.9765, 0.7856, 0.0001618, 0.7856, 0.03093, 0.7603, 0.03093, 0.7603, 0.0001618, 0.7859, 0.0001618, 0.8164, 0.0001618, 0.8164, 0.02515, 0.7859, 0.02515, 0.9286, 0.4296, 0.9286, 0.4789, 0.9194, 0.4836, 0.9194, 0.4333, 0.9191, 0.06564, 0.9191, 0.09594, 0.9099, 0.09293, 0.9099, 0.06199, 0.4383, 0.9442, 0.4662, 0.9554, 0.4658, 0.9652, 0.4374, 0.9537, 0.9286, 0.4789, 0.9286, 0.4902, 0.9194, 0.4951, 0.9194, 0.4836, 0.9286, 0.1872, 0.9286, 0.2175, 0.9194, 0.2167, 0.9194, 0.1857, 0.09665, 0.8358, 0.1461, 0.846, 0.1403, 0.8545, 0.08999, 0.8443, 0.0851, 0.8333, 0.09665, 0.8358, 0.08999, 0.8443, 0.0777, 0.8422, 0.2372, 0.8712, 0.2669, 0.8805, 0.263, 0.8892, 0.2327, 0.8798, 0.6059, 0.2945, 0.4456, 0.21, 0.444, 0.2053, 0.6127, 0.2945, 0.7749, 0.04991, 0.7501, 0.04991, 0.7603, 0.03093, 0.7856, 0.03093, 0.9191, 0.4293, 0.9191, 0.4778, 0.9099, 0.4828, 0.9099, 0.4333, 0.9286, 0.2781, 0.9286, 0.3084, 0.9194, 0.3095, 0.9194, 0.2786, 0.9191, 0.3081, 0.9191, 0.3384, 0.9099, 0.3404, 0.9099, 0.3095, 0.3583, 0.4758, 0.3816, 0.4758, 0.3917, 0.4949, 0.3679, 0.4949, 0.9288, 0.0304, 0.9288, 0.01537, 0.9382, 0.01537, 0.9382, 0.0304, 0.9286, 0.2175, 0.9286, 0.2478, 0.9194, 0.2476, 0.9194, 0.2167, 0.9191, 0.01634, 0.9191, 0.06564, 0.9099, 0.06199, 0.9099, 0.01167, 0.01149, 0.08838, 0.15, 0.4791, 0.1442, 0.4887, 0.0001113, 0.07786, 0.9191, 0.1869, 0.9191, 0.2172, 0.9099, 0.2167, 0.9099, 0.1857, 0.1461, 0.846, 0.1768, 0.8537, 0.1713, 0.8622, 0.1403, 0.8545, 0.2566, 0.4758, 0.3583, 0.4758, 0.3679, 0.4949, 0.2641, 0.4949, 0.9191, 0.3687, 0.9191, 0.399, 0.9099, 0.4023, 0.9099, 0.3714, 0.9286, 0.369, 0.9286, 0.3993, 0.9194, 0.4023, 0.9194, 0.3714, 0.9286, 0.1569, 0.9286, 0.1872, 0.9194, 0.1857, 0.9194, 0.1548, 0.9191, 0.1262, 0.9191, 0.1566, 0.9099, 0.1548, 0.9099, 0.1239, 0.06953, 0.4762, 0.1317, 0.4758, 0.1366, 0.4948, 0.07381, 0.4948, 0.4456, 0.21, 0.4252, 0.2057, 0.4391, 0.2023, 0.444, 0.2053, 0.5888, 0.0499, 0.5267, 0.04987, 0.5323, 0.03087, 0.5956, 0.03093, 0.9286, 0.3387, 0.9286, 0.369, 0.9194, 0.3714, 0.9194, 0.3404, 0.9191, 0.2475, 0.9191, 0.2778, 0.9099, 0.2786, 0.9099, 0.2476, 0.7987, 0.4841, 0.7895, 0.4604, 0.8021, 0.4662, 0.8035, 0.4753, 0.3821, 0.922, 0.4103, 0.933, 0.4088, 0.9424, 0.3801, 0.9311, 0.9394, 0.02164, 0.909, 0.02164, 0.909, 0.0001618, 0.9394, 0.0001618, 0.1768, 0.8537, 0.2071, 0.8621, 0.2021, 0.8707, 0.1713, 0.8622, 0.4252, 0.2057, 0.08228, 0.01255, 0.07417, 0.0001113, 0.4391, 0.2023, 0.9191, 0.399, 0.9191, 0.4293, 0.9099, 0.4333, 0.9099, 0.4023, 0.9286, 0.1265, 0.9286, 0.1569, 0.9194, 0.1548, 0.9194, 0.1239])
me_cube.materials.append(mat_wall)
me_cube.materials.append(mat_beams)
me_cube.materials.append(mat_front)
me_cube.materials.append(mat_upperfront)
me_cube.materials.append(mat_roof)
me_cube.use_mirror_vertex_groups = False
me_cube.update()

# ---- objects
ob_cube = bpy.data.objects.new('Cube', me_cube)

# ---- transforms, parenting, visibility, modifiers, constraints
ob_cube.location = (0.0, 0.0, 0.0)
ob_cube.lock_rotations_4d = False
ob_cube.empty_display_type = 'ARROWS'
ob_cube.lineart.crease_threshold = 0.0

# ---- collection membership
col_collection.objects.link(ob_cube)

# ---- scene / render settings (as saved in the file)
scene.frame_start = 1; scene.frame_end = 250; scene.frame_set(1)
scene.render.engine = 'BLENDER_EEVEE_NEXT'
scene.cycles.sampling_pattern = 'TABULATED_SOBOL'
scene.view_settings.view_transform = 'Filmic'
bpy.context.view_layer.update()

# ---- added for rendering (the .blend has no active camera and no usable light): camera, sun
cam_auto = bpy.data.cameras.new('AutoCamera')
cam_auto.lens = 50.0
cam_auto.sensor_width = 36.0
cam_auto.clip_end = 1000.0
ob_auto_camera = bpy.data.objects.new('AutoCamera', cam_auto)
scene.collection.objects.link(ob_auto_camera)
ob_auto_camera.location = (8.99935, -10.8095, 9.67336)
ob_auto_camera.rotation_euler = (1.09748, -7.21219e-08, 0.694738)
scene.camera = ob_auto_camera
light_auto_sun = bpy.data.lights.new('AutoSun', 'SUN')
light_auto_sun.energy = 3.0
light_auto_sun.angle = 0.0523599
ob_auto_sun = bpy.data.objects.new('AutoSun', light_auto_sun)
scene.collection.objects.link(ob_auto_sun)
ob_auto_sun.rotation_euler = (0.872665, 0.174533, 0.523599)
bpy.context.view_layer.update()
